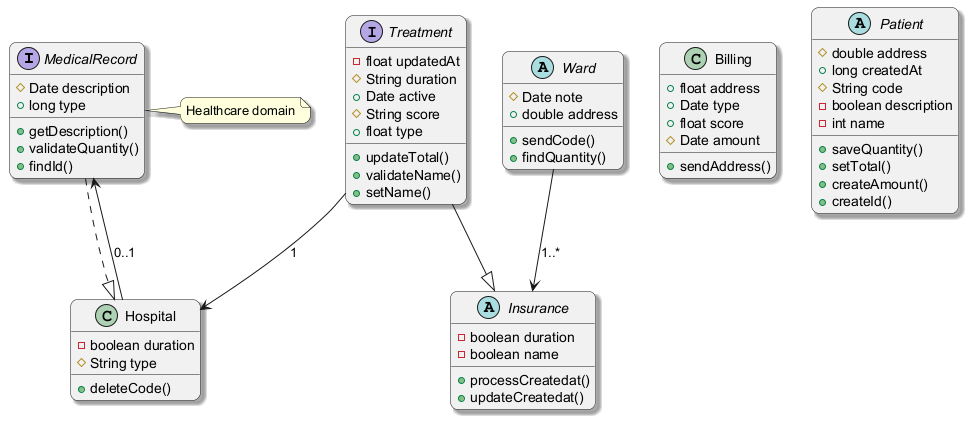

The diagram above was rendered by PlantUML. Its source (embedded in the PNG):
@startuml
skinparam backgroundColor #FFFFFF
skinparam roundCorner 15
skinparam shadowing true
interface MedicalRecord {
  #Date description
  +long type
  +getDescription()
  +validateQuantity()
  +findId()
}
abstract class Insurance {
  -boolean duration
  -boolean name
  +processCreatedat()
  +updateCreatedat()
}
class Billing {
  +float address
  +Date type
  +float score
  #Date amount
  +sendAddress()
}
interface Treatment {
  -float updatedAt
  #String duration
  +Date active
  #String score
  +float type
  +updateTotal()
  +validateName()
  +setName()
}
class Hospital {
  -boolean duration
  #String type
  +deleteCode()
}
abstract class Ward {
  #Date note
  +double address
  +sendCode()
  +findQuantity()
}
abstract class Patient {
  #double address
  +long createdAt
  #String code
  -boolean description
  -int name
  +saveQuantity()
  +setTotal()
  +createAmount()
  +createId()
}
Hospital --> MedicalRecord : "0..1"
Treatment --|> Insurance
Treatment --> Hospital : "1"
MedicalRecord ..|> Hospital
Ward --> Insurance : "1..*"
note right of MedicalRecord : Healthcare domain
@enduml